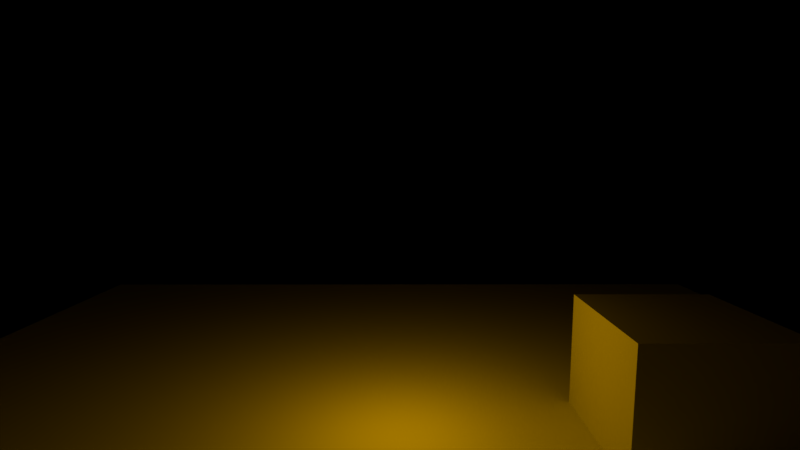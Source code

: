 # Source: particle_system.blend  (saved by Blender 2.79.7; exported with 4.5.12 LTS)
import bpy
from mathutils import Matrix  # noqa: F401  (used for matrix-valued properties, if any)

bpy.ops.wm.read_factory_settings(use_empty=True)
scene = bpy.context.scene
scene.name = 'Scene'

# ---- collections
col_collection_1 = bpy.data.collections.new('Collection 1'); scene.collection.children.link(col_collection_1)
col_collection_2 = bpy.data.collections.new('Collection 2'); scene.collection.children.link(col_collection_2)
col_collection_2.hide_render = True
col_collection_2.hide_viewport = True

# ---- materials (node trees are filled in below, after node groups)
mat_fire_particle = bpy.data.materials.new('fire particle')
mat_fire_particle.alpha_threshold = 0.0
mat_fire_particle.use_transparent_shadow = False
mat_fire_particle.diffuse_color = (1.0, 1.0, 1.0, 1.0)
mat_fire_particle.roughness = 0.5
mat_fire_particle.specular_intensity = 0.0

# ---- material node trees

# ---- world
world_world = bpy.data.worlds.new('World'); scene.world = world_world
world_world.color = (0.0, 0.0, 0.0)
world_world.use_sun_shadow = False
world_world.sun_shadow_jitter_overblur = 0.0

# ---- cameras
cam_camera = bpy.data.cameras.new('Camera')
cam_camera.clip_end = 100.0
cam_camera.lens = 20.0
cam_camera.sensor_width = 32.0
cam_camera.sensor_height = 18.0
cam_camera.display_size = 2.0
cam_camera.dof.focus_distance = 0.0
cam_camera.dof.aperture_fstop = 128.0
cam_camera.dof.aperture_blades = 6

# ---- lights
light_point_001 = bpy.data.lights.new('Point.001', 'POINT')
light_point_001.color = (1.0, 0.5, 0.0)
light_point_001.transmission_factor = 0.0
light_point_001.energy = 29.0
light_point_001.shadow_buffer_clip_start = 0.5
light_point_001.shadow_soft_size = 0.1
light_point_001.shadow_maximum_resolution = 0.006
light_point_001.use_absolute_resolution = True

# ---- meshes
me_cube = bpy.data.meshes.new('Cube')
me_cube.from_pydata([(-1.0, -1.0, -1.0), (-1.0, -1.0, 1.0), (-1.0, 1.0, -1.0), (-1.0, 1.0, 1.0), (1.0, -1.0, -1.0), (1.0, -1.0, 1.0), (1.0, 1.0, -1.0), (1.0, 1.0, 1.0)], [], [(0, 1, 3, 2), (2, 3, 7, 6), (6, 7, 5, 4), (4, 5, 1, 0), (2, 6, 4, 0), (7, 3, 1, 5)])
me_cube.use_remesh_preserve_volume = False
me_cube.use_remesh_preserve_attributes = False
me_cube.use_mirror_vertex_groups = False
me_cube.update()
me_plane_001 = bpy.data.meshes.new('Plane.001')
me_plane_001.from_pydata([(-1.0, -1.0, 0.0), (1.0, -1.0, 0.0), (-1.0, 1.0, 0.0), (1.0, 1.0, 0.0)], [], [(0, 1, 3, 2)])
me_plane_001.use_remesh_preserve_volume = False
me_plane_001.use_remesh_preserve_attributes = False
me_plane_001.use_mirror_vertex_groups = False
me_plane_001.update()
me_particle1 = bpy.data.meshes.new('particle1')
me_particle1.from_pydata([(0.0, -1.0, 1.0), (0.0, -1.0, -1.0), (0.0, 1.0, 1.0), (0.0, 1.0, -1.0)], [], [(0, 1, 3, 2)])
_uv = me_particle1.uv_layers.new(name='UVMap')
_uv.uv.foreach_set('vector', [9.998e-05, 0.9999, 9.998e-05, 9.998e-05, 0.9999, 9.998e-05, 0.9999, 0.9999])
me_particle1.materials.append(mat_fire_particle)
me_particle1.use_remesh_preserve_volume = False
me_particle1.use_remesh_preserve_attributes = False
me_particle1.use_mirror_vertex_groups = False
me_particle1.update()

# ---- objects
ob_cube = bpy.data.objects.new('Cube', me_cube)
ob_point = bpy.data.objects.new('Point', light_point_001)
ob_plane = bpy.data.objects.new('Plane', me_plane_001)
ob_camera = bpy.data.objects.new('Camera', cam_camera)
ob_fire_spawner = bpy.data.objects.new('fire spawner', None)
ob_particle1 = bpy.data.objects.new('particle1', me_particle1)

# ---- transforms, parenting, visibility, modifiers, constraints
ob_cube.location = (2.394, 0.0, 0.0)
ob_cube.scale = (0.6699, 0.6699, 0.6699)
ob_cube.lineart.crease_threshold = 0.0
ob_point.location = (0.0, 0.0, 0.8415)
ob_point.lineart.crease_threshold = 0.0
ob_plane.location = (0.0, 0.0, -0.4568)
ob_plane.scale = (5.526, 5.526, 5.526)
ob_plane.lineart.crease_threshold = 0.0
ob_camera.location = (-0.01212, -4.154, 1.994)
ob_camera.rotation_euler = (1.441, 3.588e-09, -0.002161)
ob_camera.scale = (1.0, 1.0, 1.0)
ob_camera.lineart.crease_threshold = 0.0
ob_fire_spawner.location = (0.0, 0.0, 0.2945)
ob_fire_spawner.scale = (0.3258, 0.3258, 0.3258)
ob_fire_spawner.lineart.crease_threshold = 0.0
ob_particle1.location = (0.0, 0.0, 0.0)
ob_particle1.color = (1.0, 0.3235, 0.0, 0.0)
ob_particle1.show_wire = True
ob_particle1.lineart.crease_threshold = 0.0

# ---- collection membership
col_collection_1.objects.link(ob_cube)
col_collection_1.objects.link(ob_point)
col_collection_1.objects.link(ob_plane)
col_collection_1.objects.link(ob_camera)
col_collection_1.objects.link(ob_fire_spawner)
col_collection_2.objects.link(ob_particle1)

# ---- scene / render settings (as saved in the file)
scene.camera = ob_camera
scene.frame_start = 1; scene.frame_end = 250; scene.frame_set(1)
scene.render.engine = 'BLENDER_EEVEE_NEXT'
scene.render.resolution_percentage = 50
scene.render.fps = 60
scene.render.dither_intensity = 0.0
scene.cycles.use_denoising = False
scene.cycles.samples = 128
scene.cycles.sampling_pattern = 'TABULATED_SOBOL'
scene.cycles.use_adaptive_sampling = False
scene.cycles.use_light_tree = False
scene.view_settings.view_transform = 'Standard'
bpy.context.view_layer.update()
